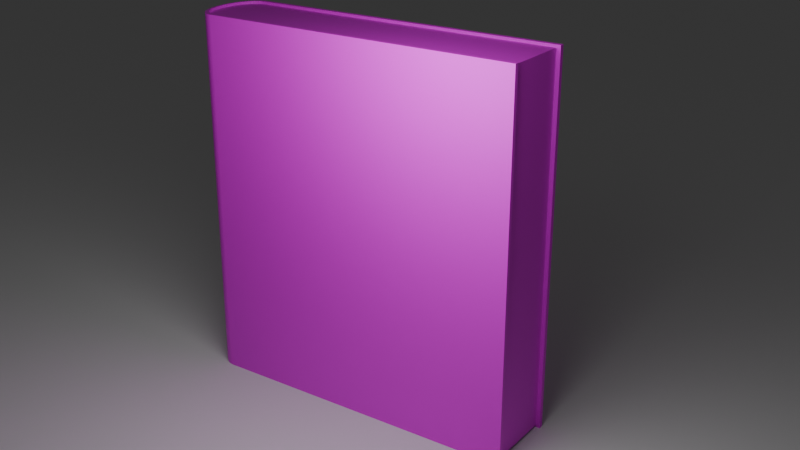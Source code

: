 # Source: book.blend  (saved by Blender 4.0.36; exported with 4.5.12 LTS)
import bpy
from mathutils import Matrix  # noqa: F401  (used for matrix-valued properties, if any)

bpy.ops.wm.read_factory_settings(use_empty=True)
scene = bpy.context.scene
scene.name = 'Scene'

# ---- collections
col_collection = bpy.data.collections.new('Collection'); scene.collection.children.link(col_collection)

# ---- images (referenced by path relative to the original .blend; pixels are not part of the script)
import os
ASSET_DIR = os.environ.get("B2B_ASSET_DIR", "")  # directory of the original .blend (textures are referenced by path, not embedded)
HERE = os.path.dirname(os.path.abspath(__file__))  # packed textures are extracted next to this script under _unpacked/

def load_image(name, relpath, width, height, colorspace="sRGB"):
    """Load a texture the original file referenced (path relative to the .blend, or extracted next to this script)."""
    p = next((c for c in (os.path.join(HERE, relpath), os.path.join(ASSET_DIR, relpath)) if relpath and os.path.exists(c)), "")
    if p:
        img = bpy.data.images.load(p, check_existing=True)
        img.name = name
    else:  # same state as the original file: an image datablock whose file is absent (Cycles renders it pink)
        img = bpy.data.images.new(name, width, height)
        img.source = "FILE"
        img.filepath = "//" + (relpath or name)
    img.colorspace_settings.name = colorspace
    return img
img_book_texture_jpg = load_image('book-texture.jpg', 'book-texture.jpg', 1024, 1024, 'sRGB')
img_book_texture_paper_webp = load_image('book-texture-paper.webp', 'book-texture-paper.webp', 1024, 1024, 'sRGB')

# ---- materials (node trees are filled in below, after node groups)
mat_material_001 = bpy.data.materials.new('Material.001')
mat_material_002 = bpy.data.materials.new('Material.002')

# ---- node groups
ng_auto_smooth = bpy.data.node_groups.new('Auto Smooth', 'GeometryNodeTree')
_s = ng_auto_smooth.interface.new_socket(name='Geometry', in_out='OUTPUT', socket_type='NodeSocketGeometry')
_s = ng_auto_smooth.interface.new_socket(name='Geometry', in_out='INPUT', socket_type='NodeSocketGeometry')
_s = ng_auto_smooth.interface.new_socket(name='Angle', in_out='INPUT', socket_type='NodeSocketFloat')
_s.subtype = 'ANGLE'
_s.min_value = 0.0
_s.max_value = 3.142
ng_auto_smooth.is_modifier = True
_N = ng_auto_smooth.nodes; _L = ng_auto_smooth.links
n0 = _N.new('NodeGroupOutput'); n0.name = 'Group Output'; n0.location = (480, -100)
n1 = _N.new('NodeGroupInput'); n1.name = 'Group Input'; n1.location = (-420, -300)
n2 = _N.new('NodeGroupInput'); n2.name = 'Group Input.001'; n2.location = (-60, -100)
n3 = _N.new('GeometryNodeSetShadeSmooth'); n3.name = 'Set Shade Smooth'; n3.location = (120, -100)
n3.domain = 'EDGE'
n4 = _N.new('GeometryNodeSetShadeSmooth'); n4.name = 'Set Shade Smooth.001'; n4.location = (300, -100)
n5 = _N.new('GeometryNodeInputMeshEdgeAngle'); n5.name = 'Edge Angle'; n5.location = (-420, -220)
n6 = _N.new('GeometryNodeInputEdgeSmooth'); n6.name = 'Is Edge Smooth'; n6.location = (-60, -160)
n7 = _N.new('GeometryNodeInputShadeSmooth'); n7.name = 'Is Face Smooth'; n7.location = (-240, -340)
n8 = _N.new('FunctionNodeBooleanMath'); n8.name = 'Boolean Math'; n8.location = (-60, -220)
n9 = _N.new('FunctionNodeCompare'); n9.name = 'Compare'; n9.location = (-240, -180)
n9.operation = 'LESS_EQUAL'
_L.new(n5.outputs[0], n9.inputs[0])
_L.new(n4.outputs[0], n0.inputs[0])
_L.new(n1.outputs[1], n9.inputs[1])
_L.new(n9.outputs[0], n8.inputs[0])
_L.new(n7.outputs[0], n8.inputs[1])
_L.new(n2.outputs[0], n3.inputs[0])
_L.new(n6.outputs[0], n3.inputs[1])
_L.new(n3.outputs[0], n4.inputs[0])
_L.new(n8.outputs[0], n3.inputs[2])
n0.is_active_output = True

# ---- material node trees
mat_material_001.use_nodes = True; mat_material_001.node_tree.nodes.clear()
_N = mat_material_001.node_tree.nodes; _L = mat_material_001.node_tree.links
n0 = _N.new('ShaderNodeBsdfPrincipled'); n0.name = 'Principled BSDF'; n0.location = (10, 300)
n0.inputs[3].default_value = 1.45
n1 = _N.new('ShaderNodeOutputMaterial'); n1.name = 'Material Output'; n1.location = (300, 300)
n2 = _N.new('ShaderNodeTexImage'); n2.name = 'Image Texture'; n2.location = (-280, 280)
n2.image = img_book_texture_jpg
_L.new(n0.outputs[0], n1.inputs[0])
_L.new(n2.outputs[0], n0.inputs[0])
n1.is_active_output = True
mat_material_002.use_nodes = True; mat_material_002.node_tree.nodes.clear()
_N = mat_material_002.node_tree.nodes; _L = mat_material_002.node_tree.links
n0 = _N.new('ShaderNodeBsdfPrincipled'); n0.name = 'Principled BSDF'; n0.location = (10, 300)
n0.inputs[3].default_value = 1.45
n1 = _N.new('ShaderNodeOutputMaterial'); n1.name = 'Material Output'; n1.location = (300, 300)
n2 = _N.new('ShaderNodeTexImage'); n2.name = 'Image Texture'; n2.location = (-280, 280)
n2.image = img_book_texture_paper_webp
_L.new(n0.outputs[0], n1.inputs[0])
_L.new(n2.outputs[0], n0.inputs[0])
n1.is_active_output = True

# ---- world
world_world = bpy.data.worlds.new('World'); scene.world = world_world
world_world.use_nodes = True; world_world.node_tree.nodes.clear()
_N = world_world.node_tree.nodes; _L = world_world.node_tree.links
n0 = _N.new('ShaderNodeOutputWorld'); n0.name = 'World Output'; n0.location = (300, 300)
n1 = _N.new('ShaderNodeBackground'); n1.name = 'Background'; n1.location = (10, 300)
n1.inputs[0].default_value = (0.05088, 0.05088, 0.05088, 1.0)
_L.new(n1.outputs[0], n0.inputs[0])
n0.is_active_output = True
world_world.color = (0.05088, 0.05088, 0.05088)
world_world.use_sun_shadow = False
world_world.sun_shadow_jitter_overblur = 0.0

# ---- cameras
cam_camera_001 = bpy.data.cameras.new('Camera.001')

# ---- lights
light_point = bpy.data.lights.new('Point', 'POINT')
light_point.transmission_factor = 0.0
light_point.use_soft_falloff = False
light_point.energy = 1449.0
light_point.shadow_soft_size = 3.432
light_point.shadow_maximum_resolution = 0.006
light_point.use_absolute_resolution = True

# ---- meshes
me_cylinder_006 = bpy.data.meshes.new('Cylinder.006')
me_cylinder_006.from_pydata([(6.82, -2.452e-06, 1.505), (-6.647, -2.145e-08, 0.01034), (6.82, 1.0, 1.516), (6.82, 1.0, 1.49e-08), (-6.647, 0.8874, 0.01034), (-6.647, 0.8874, 1.505), (-6.82, -0.8874, 1.49e-08), (-6.82, -0.8874, 1.516), (6.82, -1.0, 1.516), (6.82, -1.0, -1.043e-07), (7.015, -0.9808, 1.516), (7.015, -0.9808, -1.043e-07), (7.203, -0.9239, 1.516), (7.203, -0.9239, -1.043e-07), (7.376, -0.8315, 1.516), (7.376, -0.8315, -1.043e-07), (7.527, -0.7071, 1.516), (7.527, -0.7071, -1.043e-07), (7.651, -0.5556, 1.516), (7.651, -0.5556, -1.043e-07), (7.744, -0.3827, 1.516), (7.744, -0.3827, -1.043e-07), (7.801, -0.1951, 1.516), (7.801, -0.1951, 1.49e-08), (7.82, -2.469e-06, 1.516), (7.82, -4.834e-09, 1.49e-08), (7.801, 0.1951, 1.516), (7.801, 0.1951, 1.49e-08), (7.744, 0.3827, 1.516), (7.744, 0.3827, 1.49e-08), (7.651, 0.5556, 1.516), (7.651, 0.5556, 1.49e-08), (7.527, 0.7071, 1.516), (7.527, 0.7071, 1.49e-08), (7.376, 0.8315, 1.516), (7.376, 0.8315, 1.49e-08), (7.203, 0.9239, 1.516), (7.203, 0.9239, 1.49e-08), (7.015, 0.9808, 1.516), (7.015, 0.9808, 1.49e-08), (-6.82, 0.8874, 1.49e-08), (6.82, 0.8874, 1.516), (6.82, 0.8874, 1.49e-08), (-6.82, 0.8874, 1.516), (-6.82, -1.0, 1.49e-08), (-6.82, -1.0, 1.516), (6.82, -0.8874, 1.516), (6.82, -0.8874, -1.043e-07), (6.993, -0.8703, 1.516), (6.993, -0.8703, -1.043e-07), (7.16, -0.8198, 1.516), (7.16, -0.8198, -1.043e-07), (7.313, -0.7378, 1.516), (7.313, -0.7378, -1.043e-07), (7.447, -0.6275, 1.516), (7.447, -0.6275, -1.043e-07), (7.558, -0.493, 1.516), (7.558, -0.493, -1.043e-07), (7.64, -0.3396, 1.516), (7.64, -0.3396, -1.043e-07), (7.69, -0.1731, 1.516), (7.69, -0.1731, 1.49e-08), (7.707, -2.469e-06, 1.516), (7.707, -4.631e-09, 1.49e-08), (7.69, 0.1731, 1.516), (7.69, 0.1731, 1.49e-08), (7.64, 0.3396, 1.516), (7.64, 0.3396, 1.49e-08), (7.558, 0.493, 1.516), (7.558, 0.493, 1.49e-08), (7.447, 0.6275, 1.516), (7.447, 0.6275, 1.49e-08), (7.313, 0.7378, 1.516), (7.313, 0.7378, 1.49e-08), (7.16, 0.8198, 1.516), (7.16, 0.8198, 1.49e-08), (6.993, 0.8703, 1.516), (6.993, 0.8703, 1.49e-08), (6.82, 0.8874, 1.505), (6.82, 0.8874, 0.01034), (6.82, -2.145e-08, 0.01034), (-6.82, 1.0, 1.341e-07), (-6.82, 1.0, 1.516), (-6.647, -0.8874, 0.01034), (-6.647, -0.8874, 1.505), (-6.647, -2.452e-06, 1.505), (6.82, -0.8874, 1.505), (6.82, -0.8874, 0.01034), (6.993, -0.8703, 1.505), (6.993, -0.8703, 0.01034), (7.16, -0.8198, 1.505), (7.16, -0.8198, 0.01034), (7.313, -0.7378, 1.505), (7.313, -0.7378, 0.01034), (7.447, -0.6275, 1.505), (7.447, -0.6275, 0.01034), (7.558, -0.493, 1.505), (7.558, -0.493, 0.01034), (7.64, -0.3396, 1.505), (7.64, -0.3396, 0.01034), (7.69, -0.1731, 1.505), (7.69, -0.1731, 0.01034), (7.707, -2.452e-06, 1.505), (7.707, -2.145e-08, 0.01034), (7.69, 0.1731, 1.505), (7.69, 0.1731, 0.01034), (7.64, 0.3396, 1.505), (7.64, 0.3396, 0.01034), (7.558, 0.493, 1.505), (7.558, 0.493, 0.01034), (7.447, 0.6275, 1.505), (7.447, 0.6275, 0.01034), (7.313, 0.7378, 1.505), (7.313, 0.7378, 0.01034), (7.16, 0.8198, 1.505), (7.16, 0.8198, 0.01034), (6.993, 0.8703, 1.505), (6.993, 0.8703, 0.01034)], [], [(30, 32, 70, 68), (47, 6, 83, 87), (11, 9, 47, 49), (21, 19, 57, 59), (8, 10, 48, 46), (42, 40, 81, 3), (31, 29, 67, 69), (18, 20, 58, 56), (28, 30, 68, 66), (78, 5, 85, 0), (80, 1, 4, 79), (3, 39, 77, 42), (19, 17, 55, 57), (38, 2, 41, 76), (8, 45, 44, 9), (29, 27, 65, 67), (16, 18, 56, 54), (39, 37, 75, 77), (26, 28, 66, 64), (36, 38, 76, 74), (17, 15, 53, 55), (2, 82, 43, 41), (27, 25, 63, 65), (8, 9, 11, 10), (14, 16, 54, 52), (10, 11, 13, 12), (37, 35, 73, 75), (12, 13, 15, 14), (24, 26, 64, 62), (14, 15, 17, 16), (34, 36, 74, 72), (16, 17, 19, 18), (15, 13, 51, 53), (18, 19, 21, 20), (25, 23, 61, 63), (20, 21, 23, 22), (12, 14, 52, 50), (22, 23, 25, 24), (35, 33, 71, 73), (24, 25, 27, 26), (22, 24, 62, 60), (26, 27, 29, 28), (32, 34, 72, 70), (28, 29, 31, 30), (13, 11, 49, 51), (30, 31, 33, 32), (23, 21, 59, 61), (32, 33, 35, 34), (10, 12, 50, 48), (34, 35, 37, 36), (33, 31, 69, 71), (36, 37, 39, 38), (20, 22, 60, 58), (38, 39, 3, 2), (41, 43, 5, 78), (54, 56, 96, 94), (69, 67, 107, 109), (55, 53, 93, 95), (66, 68, 108, 106), (86, 84, 7, 46), (52, 54, 94, 92), (67, 65, 105, 107), (53, 51, 91, 93), (64, 66, 106, 104), (50, 52, 92, 90), (65, 63, 103, 105), (42, 77, 117, 79), (76, 41, 78, 116), (51, 49, 89, 91), (62, 64, 104, 102), (77, 75, 115, 117), (48, 50, 90, 88), (63, 61, 101, 103), (74, 76, 116, 114), (49, 47, 87, 89), (60, 62, 102, 100), (75, 73, 113, 115), (46, 48, 88, 86), (61, 59, 99, 101), (72, 74, 114, 112), (58, 60, 100, 98), (73, 71, 111, 113), (79, 4, 40, 42), (59, 57, 97, 99), (70, 72, 112, 110), (56, 58, 98, 96), (71, 69, 109, 111), (57, 55, 95, 97), (68, 70, 110, 108), (0, 85, 84, 86), (87, 83, 1, 80), (43, 40, 4), (6, 44, 45, 7), (40, 43, 82, 81), (4, 1, 85, 5), (5, 43, 4), (83, 6, 7, 84), (46, 7, 45, 8), (3, 81, 82, 2), (9, 44, 6, 47), (0, 86, 88), (80, 89, 87), (0, 88, 90), (80, 91, 89), (0, 90, 92), (80, 93, 91), (0, 92, 94), (80, 95, 93), (0, 94, 96), (80, 97, 95), (0, 96, 98), (80, 99, 97), (0, 98, 100), (80, 101, 99), (0, 100, 102), (80, 103, 101), (0, 102, 104), (80, 105, 103), (0, 104, 106), (80, 107, 105), (0, 106, 108), (80, 109, 107), (0, 108, 110), (80, 111, 109), (0, 110, 112), (80, 113, 111), (0, 112, 114), (80, 115, 113), (0, 114, 116), (80, 117, 115), (0, 116, 78), (80, 79, 117), (84, 85, 1, 83)])
me_cylinder_006.polygons.foreach_set('use_smooth', [True] * 133)
me_cylinder_006.polygons.foreach_set('material_index', [0, 0, 0, 0, 0, 0, 0, 0, 0, 1, 1, 0, 0, 0, 0, 0, 0, 0, 0, 0, 0, 0, 0, 0, 0, 0, 0, 0, 0, 0, 0, 0, 0, 0, 0, 0, 0, 0, 0, 0, 0, 0, 0, 0, 0, 0, 0, 0, 0, 0, 0, 0, 0, 0, 0, 0, 0, 0, 0, 0, 0, 0, 0, 0, 0, 0, 0, 0, 0, 0, 0, 0, 0, 0, 0, 0, 0, 0, 0, 0, 0, 0, 0, 0, 0, 0, 0, 0, 0, 1, 1, 0, 0, 0, 1, 0, 0, 0, 0, 0, 1, 1, 1, 1, 1, 1, 1, 1, 1, 1, 1, 1, 1, 1, 1, 1, 1, 1, 1, 1, 1, 1, 1, 1, 1, 1, 1, 1, 1, 1, 1, 1, 1])
_uv = me_cylinder_006.uv_layers.new(name='UVMap')
_uv.uv.foreach_set('vector', [0.1896, 0.2497, 0.1944, 0.2537, 0.1919, 0.2563, 0.1875, 0.2527, 0.07177, 0.04385, 0.06697, 0.6516, 0.06874, 0.6339, 0.07129, 0.04391, 0.2234, 0.2995, 0.224, 0.3058, 0.2204, 0.3058, 0.2198, 0.3002, 0.2041, 0.276, 0.2097, 0.279, 0.2076, 0.282, 0.2027, 0.2794, 0.1393, 0.2766, 0.1399, 0.2703, 0.1435, 0.271, 0.1429, 0.2766, 0.1266, 0.2242, 0.1266, 0.6648, 0.1229, 0.6648, 0.1229, 0.2242, 0.1738, 0.279, 0.1794, 0.276, 0.1807, 0.2794, 0.1758, 0.282, 0.1537, 0.2497, 0.1592, 0.2467, 0.1606, 0.2501, 0.1557, 0.2527, 0.184, 0.2467, 0.1896, 0.2497, 0.1875, 0.2527, 0.1826, 0.2501, 0.04776, 0.3515, 0.4763, 0.3515, 0.4763, 0.5387, 0.04776, 0.5387, 0.9523, 0.5387, 0.5238, 0.5387, 0.5238, 0.3515, 0.9523, 0.3515, 0.1594, 0.3058, 0.16, 0.2995, 0.1636, 0.3002, 0.1631, 0.3058, 0.2097, 0.279, 0.2146, 0.283, 0.212, 0.2856, 0.2076, 0.282, 0.2033, 0.2703, 0.2039, 0.2766, 0.2003, 0.2766, 0.1997, 0.271, 0.9568, 0.9003, 0.5783, 0.9003, 0.5783, 0.09901, 0.9568, 0.09901, 0.1794, 0.276, 0.1854, 0.2742, 0.1861, 0.2777, 0.1807, 0.2794, 0.1488, 0.2537, 0.1537, 0.2497, 0.1557, 0.2527, 0.1513, 0.2563, 0.16, 0.2995, 0.1619, 0.2935, 0.1652, 0.2949, 0.1636, 0.3002, 0.1779, 0.2449, 0.184, 0.2467, 0.1826, 0.2501, 0.1772, 0.2485, 0.2015, 0.2642, 0.2033, 0.2703, 0.1997, 0.271, 0.1981, 0.2656, 0.2146, 0.283, 0.2186, 0.2879, 0.2155, 0.2899, 0.212, 0.2856, 0.04824, 0.1618, 0.04824, 0.6024, 0.04461, 0.6024, 0.04461, 0.1618, 0.1854, 0.2742, 0.1917, 0.2735, 0.1917, 0.2772, 0.1861, 0.2777, 0.4419, 0.09587, 0.4419, 0.9008, 0.4491, 0.9008, 0.4491, 0.09587, 0.1448, 0.2586, 0.1488, 0.2537, 0.1513, 0.2563, 0.1478, 0.2606, 0.4491, 0.09587, 0.4491, 0.9008, 0.4563, 0.9008, 0.4563, 0.09587, 0.1619, 0.2935, 0.1649, 0.2879, 0.1679, 0.2899, 0.1652, 0.2949, 0.4563, 0.09587, 0.4563, 0.9008, 0.4634, 0.9008, 0.4634, 0.09587, 0.1716, 0.2443, 0.1779, 0.2449, 0.1772, 0.2485, 0.1716, 0.2479, 0.4634, 0.09587, 0.4634, 0.9008, 0.4706, 0.9008, 0.4706, 0.09587, 0.1985, 0.2586, 0.2015, 0.2642, 0.1981, 0.2656, 0.1954, 0.2606, 0.4706, 0.09587, 0.4706, 0.9008, 0.4778, 0.9008, 0.4778, 0.09587, 0.2186, 0.2879, 0.2216, 0.2935, 0.2182, 0.2949, 0.2155, 0.2899, 0.4778, 0.09587, 0.4778, 0.9008, 0.485, 0.9008, 0.485, 0.09587, 0.1917, 0.2735, 0.198, 0.2742, 0.1973, 0.2777, 0.1917, 0.2772, 0.485, 0.09587, 0.485, 0.9008, 0.4921, 0.9008, 0.4921, 0.09587, 0.1418, 0.2642, 0.1448, 0.2586, 0.1478, 0.2606, 0.1451, 0.2656, 0.4921, 0.09587, 0.4921, 0.9008, 0.4993, 0.9008, 0.4993, 0.09587, 0.1649, 0.2879, 0.1689, 0.283, 0.1714, 0.2856, 0.1679, 0.2899, 0.4993, 0.09587, 0.4993, 0.9008, 0.5065, 0.9008, 0.5065, 0.09587, 0.1653, 0.2449, 0.1716, 0.2443, 0.1716, 0.2479, 0.166, 0.2485, 0.5065, 0.09587, 0.5065, 0.9008, 0.5136, 0.9008, 0.5136, 0.09587, 0.1944, 0.2537, 0.1985, 0.2586, 0.1954, 0.2606, 0.1919, 0.2563, 0.5136, 0.09587, 0.5136, 0.9008, 0.5208, 0.9008, 0.5208, 0.09587, 0.2216, 0.2935, 0.2234, 0.2995, 0.2198, 0.3002, 0.2182, 0.2949, 0.5208, 0.09587, 0.5208, 0.9008, 0.528, 0.9008, 0.528, 0.09587, 0.198, 0.2742, 0.2041, 0.276, 0.2027, 0.2794, 0.1973, 0.2777, 0.528, 0.09587, 0.528, 0.9008, 0.5352, 0.9008, 0.5352, 0.09587, 0.1399, 0.2703, 0.1418, 0.2642, 0.1451, 0.2656, 0.1435, 0.271, 0.5352, 0.09587, 0.5352, 0.9008, 0.5423, 0.9008, 0.5423, 0.09587, 0.1689, 0.283, 0.1738, 0.279, 0.1758, 0.282, 0.1714, 0.2856, 0.5423, 0.09587, 0.5423, 0.9008, 0.5495, 0.9008, 0.5495, 0.09587, 0.1592, 0.2467, 0.1653, 0.2449, 0.166, 0.2485, 0.1606, 0.2501, 0.5495, 0.09587, 0.5495, 0.9008, 0.5567, 0.9008, 0.5567, 0.09587, 0.03438, 0.9822, 0.0167, 0.6497, 0.02142, 0.6636, 0.03458, 0.9821, 0.06652, 0.9941, 0.06376, 0.9965, 0.06363, 0.9963, 0.06636, 0.9939, 0.01359, 0.01073, 0.02023, 0.006069, 0.02048, 0.006498, 0.01391, 0.01109, 0.06386, 0.01612, 0.06792, 0.02253, 0.06752, 0.02273, 0.06349, 0.0164, 0.04645, 0.9987, 0.04322, 0.9971, 0.04333, 0.997, 0.04653, 0.9985, 0.07158, 0.9806, 0.06504, 0.66, 0.06587, 0.6557, 0.07181, 0.9806, 0.06877, 0.9912, 0.06652, 0.9941, 0.06636, 0.9939, 0.06858, 0.9911, 0.02023, 0.006069, 0.02779, 0.002755, 0.02797, 0.003237, 0.02048, 0.006498, 0.06792, 0.02253, 0.07058, 0.02945, 0.07015, 0.02957, 0.06752, 0.02273, 0.04993, 0.9997, 0.04645, 0.9987, 0.04653, 0.9985, 0.04996, 0.9994, 0.07042, 0.9879, 0.06877, 0.9912, 0.06858, 0.9911, 0.07022, 0.9878, 0.02779, 0.002755, 0.0362, 0.0001008, 0.03617, 0.001511, 0.02797, 0.003237, 0.0002436, 0.04518, 0.0001008, 0.03769, 0.0005484, 0.03772, 0.0006985, 0.04516, 0.03496, 0.9858, 0.03438, 0.9822, 0.03458, 0.9821, 0.03517, 0.9857, 0.07058, 0.02945, 0.07181, 0.03663, 0.07137, 0.03667, 0.07015, 0.02957, 0.0535, 0.9999, 0.04993, 0.9997, 0.04996, 0.9994, 0.0535, 0.9997, 0.0001008, 0.03769, 0.001307, 0.03028, 0.001749, 0.03039, 0.0005484, 0.03772, 0.07143, 0.9843, 0.07042, 0.9879, 0.07022, 0.9878, 0.07121, 0.9843, 0.0362, 0.0001008, 0.04447, 0.002725, 0.0443, 0.003201, 0.03617, 0.001511, 0.03616, 0.9892, 0.03496, 0.9858, 0.03517, 0.9857, 0.03636, 0.9891, 0.07181, 0.03663, 0.07177, 0.04385, 0.07129, 0.04391, 0.07137, 0.03667, 0.0571, 0.9994, 0.0535, 0.9999, 0.0535, 0.9997, 0.05705, 0.9992, 0.001307, 0.03028, 0.003988, 0.02312, 0.004406, 0.02332, 0.001749, 0.03039, 0.07181, 0.9806, 0.07143, 0.9843, 0.07121, 0.9843, 0.07158, 0.9806, 0.04447, 0.002725, 0.05193, 0.005962, 0.0517, 0.006387, 0.0443, 0.003201, 0.03798, 0.9923, 0.03616, 0.9892, 0.03636, 0.9891, 0.03815, 0.9922, 0.06058, 0.9983, 0.0571, 0.9994, 0.05705, 0.9992, 0.06049, 0.9981, 0.003988, 0.02312, 0.008118, 0.0165, 0.008494, 0.01679, 0.004406, 0.02332, 0.0006985, 0.04516, 0.01275, 0.6397, 0.01305, 0.6476, 0.0002436, 0.04518, 0.05193, 0.005962, 0.05847, 0.0105, 0.05817, 0.01087, 0.0517, 0.006387, 0.04036, 0.995, 0.03798, 0.9923, 0.03815, 0.9922, 0.04051, 0.9948, 0.06376, 0.9965, 0.06058, 0.9983, 0.06049, 0.9981, 0.06363, 0.9963, 0.008118, 0.0165, 0.01359, 0.01073, 0.01391, 0.01109, 0.008494, 0.01679, 0.05847, 0.0105, 0.06386, 0.01612, 0.06349, 0.0164, 0.05817, 0.01087, 0.04322, 0.9971, 0.04036, 0.995, 0.04051, 0.9948, 0.04333, 0.997, 0.04776, 0.5387, 0.4763, 0.5387, 0.4763, 0.726, 0.04776, 0.726, 0.9523, 0.726, 0.5238, 0.726, 0.5238, 0.5387, 0.9523, 0.5387, 0.0167, 0.6497, 0.01305, 0.6476, 0.01275, 0.6397, 0.3036, 0.1506, 0.2999, 0.1506, 0.2999, 0.1016, 0.3036, 0.1016, 0.2999, 0.1997, 0.2999, 0.1508, 0.3036, 0.1508, 0.3036, 0.1997, 0.5238, 0.3515, 0.5238, 0.5387, 0.4763, 0.5387, 0.4763, 0.3515, 0.02142, 0.6636, 0.0167, 0.6497, 0.01275, 0.6397, 0.06874, 0.6339, 0.06697, 0.6516, 0.06587, 0.6557, 0.06504, 0.66, 0.1286, 0.2265, 0.1286, 0.6671, 0.1249, 0.6671, 0.1249, 0.2265, 0.42, 0.9008, 0.04353, 0.9009, 0.04353, 0.09651, 0.42, 0.09651, 0.13, 0.2196, 0.13, 0.6601, 0.1264, 0.6601, 0.1264, 0.2196, 0.04776, 0.5387, 0.04776, 0.726, 0.04225, 0.7224, 0.9523, 0.5387, 0.9579, 0.7224, 0.9523, 0.726, 0.04776, 0.5387, 0.04225, 0.7224, 0.03695, 0.7118, 0.9523, 0.5387, 0.9632, 0.7118, 0.9579, 0.7224, 0.04776, 0.5387, 0.03695, 0.7118, 0.03207, 0.6945, 0.9523, 0.5387, 0.968, 0.6945, 0.9632, 0.7118, 0.04776, 0.5387, 0.03207, 0.6945, 0.02779, 0.6712, 0.9523, 0.5387, 0.9723, 0.6712, 0.968, 0.6945, 0.04776, 0.5387, 0.02779, 0.6712, 0.02428, 0.6428, 0.9523, 0.5387, 0.9758, 0.6428, 0.9723, 0.6712, 0.04776, 0.5387, 0.02428, 0.6428, 0.02167, 0.6104, 0.9523, 0.5387, 0.9784, 0.6104, 0.9758, 0.6428, 0.04776, 0.5387, 0.02167, 0.6104, 0.02006, 0.5753, 0.9523, 0.5387, 0.98, 0.5753, 0.9784, 0.6104, 0.04776, 0.5387, 0.02006, 0.5753, 0.01952, 0.5387, 0.9523, 0.5387, 0.9806, 0.5387, 0.98, 0.5753, 0.04776, 0.5387, 0.01952, 0.5387, 0.02006, 0.5022, 0.9523, 0.5387, 0.98, 0.5022, 0.9806, 0.5387, 0.04776, 0.5387, 0.02006, 0.5022, 0.02167, 0.4671, 0.9523, 0.5387, 0.9784, 0.4671, 0.98, 0.5022, 0.04776, 0.5387, 0.02167, 0.4671, 0.02428, 0.4347, 0.9523, 0.5387, 0.9758, 0.4347, 0.9784, 0.4671, 0.04776, 0.5387, 0.02428, 0.4347, 0.02779, 0.4063, 0.9523, 0.5387, 0.9723, 0.4063, 0.9758, 0.4347, 0.04776, 0.5387, 0.02779, 0.4063, 0.03207, 0.383, 0.9523, 0.5387, 0.968, 0.383, 0.9723, 0.4063, 0.04776, 0.5387, 0.03207, 0.383, 0.03695, 0.3657, 0.9523, 0.5387, 0.9632, 0.3657, 0.968, 0.383, 0.04776, 0.5387, 0.03695, 0.3657, 0.04225, 0.3551, 0.9523, 0.5387, 0.9579, 0.3551, 0.9632, 0.3657, 0.04776, 0.5387, 0.04225, 0.3551, 0.04776, 0.3515, 0.9523, 0.5387, 0.9523, 0.3515, 0.9579, 0.3551, 0.4763, 0.726, 0.4763, 0.5387, 0.5238, 0.5387, 0.5238, 0.726])
me_cylinder_006.materials.append(mat_material_001)
me_cylinder_006.materials.append(mat_material_002)
me_cylinder_006.update()
me_plane = bpy.data.meshes.new('Plane')
me_plane.from_pydata([(-1.0, -1.0, 0.0), (1.0, -1.0, 0.0), (-1.0, 1.0, 0.0), (1.0, 1.0, 0.0)], [], [(0, 1, 3, 2)])
_uv = me_plane.uv_layers.new(name='UVMap')
_uv.uv.foreach_set('vector', [0.0, 0.0, 1.0, 0.0, 1.0, 1.0, 0.0, 1.0])
me_plane.update()

# ---- objects
ob_cylinder = bpy.data.objects.new('Cylinder', me_cylinder_006)
ob_camera = bpy.data.objects.new('Camera', cam_camera_001)
ob_point = bpy.data.objects.new('Point', light_point)
ob_plane = bpy.data.objects.new('Plane', me_plane)

# ---- transforms, parenting, visibility, modifiers, constraints
ob_cylinder.location = (0.0, 0.0, 0.0)
ob_cylinder.scale = (0.5882, 1.0, 6.05)
_m = ob_cylinder.modifiers.new('Auto Smooth', 'NODES')
_m.node_group = ng_auto_smooth
_gi = [s.identifier for s in ng_auto_smooth.interface.items_tree if s.item_type == 'SOCKET' and s.in_out == 'INPUT']
_m[_gi[1]] = 0.5236  # Angle
ob_camera.location = (-14.11, 19.41, 14.43)
ob_camera.rotation_euler = (1.18, 2.046e-07, -2.534)
ob_camera.scale = (0.886, 0.886, 0.886)
ob_point.location = (-2.709, 5.546, 9.887)
ob_plane.location = (0.0, 0.0, 0.0)
ob_plane.scale = (124.2, 124.2, 124.2)

# ---- collection membership
col_collection.objects.link(ob_cylinder)
col_collection.objects.link(ob_camera)
col_collection.objects.link(ob_point)
col_collection.objects.link(ob_plane)

# ---- scene / render settings (as saved in the file)
scene.camera = ob_camera
scene.frame_start = 1; scene.frame_end = 250; scene.frame_set(207)
scene.render.engine = 'CYCLES'
scene.cycles.sampling_pattern = 'TABULATED_SOBOL'
bpy.context.view_layer.update()
